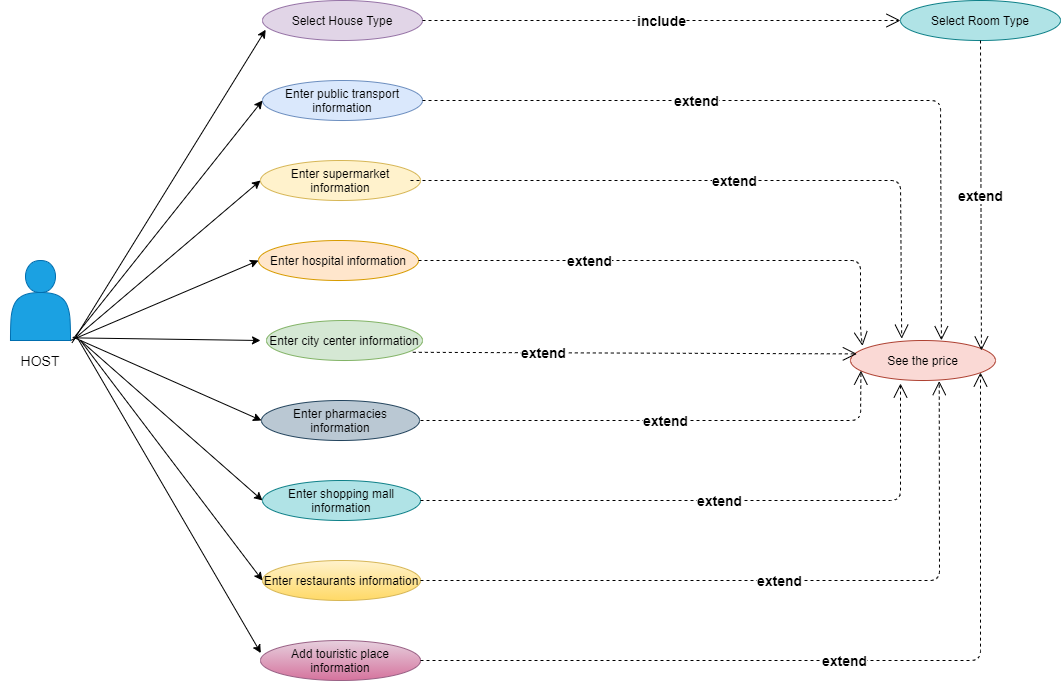

The diagram above was exported from draw.io. Its source (the exported page's mxGraphModel, read from the mxfile embedded in the PNG):
<mxGraphModel dx="1038" dy="548" grid="1" gridSize="10" guides="1" tooltips="1" connect="1" arrows="1" fold="1" page="1" pageScale="1" pageWidth="1169" pageHeight="1654" math="0" shadow="0">
  <root>
    <mxCell id="0" />
    <mxCell id="1" parent="0" />
    <mxCell id="CYG0jj0ta6eAkaAqIlv_-4" value="Select House Type" style="ellipse;whiteSpace=wrap;html=1;align=center;newEdgeStyle={&quot;edgeStyle&quot;:&quot;entityRelationEdgeStyle&quot;,&quot;startArrow&quot;:&quot;none&quot;,&quot;endArrow&quot;:&quot;none&quot;,&quot;segment&quot;:10,&quot;curved&quot;:1};treeFolding=1;treeMoving=1;fillColor=#e1d5e7;strokeColor=#9673a6;" parent="1" vertex="1">
      <mxGeometry x="362" y="40" width="160" height="40" as="geometry" />
    </mxCell>
    <mxCell id="CYG0jj0ta6eAkaAqIlv_-5" value="Enter public transport information" style="ellipse;whiteSpace=wrap;html=1;align=center;newEdgeStyle={&quot;edgeStyle&quot;:&quot;entityRelationEdgeStyle&quot;,&quot;startArrow&quot;:&quot;none&quot;,&quot;endArrow&quot;:&quot;none&quot;,&quot;segment&quot;:10,&quot;curved&quot;:1};treeFolding=1;treeMoving=1;fillColor=#dae8fc;strokeColor=#6c8ebf;" parent="1" vertex="1">
      <mxGeometry x="362" y="120" width="160" height="40" as="geometry" />
    </mxCell>
    <mxCell id="CYG0jj0ta6eAkaAqIlv_-6" value="Enter supermarket information" style="ellipse;whiteSpace=wrap;html=1;align=center;newEdgeStyle={&quot;edgeStyle&quot;:&quot;entityRelationEdgeStyle&quot;,&quot;startArrow&quot;:&quot;none&quot;,&quot;endArrow&quot;:&quot;none&quot;,&quot;segment&quot;:10,&quot;curved&quot;:1};treeFolding=1;treeMoving=1;fillColor=#fff2cc;strokeColor=#d6b656;" parent="1" vertex="1">
      <mxGeometry x="360" y="200" width="160" height="40" as="geometry" />
    </mxCell>
    <mxCell id="CYG0jj0ta6eAkaAqIlv_-7" value="Enter hospital information" style="ellipse;whiteSpace=wrap;html=1;align=center;newEdgeStyle={&quot;edgeStyle&quot;:&quot;entityRelationEdgeStyle&quot;,&quot;startArrow&quot;:&quot;none&quot;,&quot;endArrow&quot;:&quot;none&quot;,&quot;segment&quot;:10,&quot;curved&quot;:1};treeFolding=1;treeMoving=1;fillColor=#ffe6cc;strokeColor=#d79b00;" parent="1" vertex="1">
      <mxGeometry x="358" y="280" width="160" height="40" as="geometry" />
    </mxCell>
    <mxCell id="CYG0jj0ta6eAkaAqIlv_-9" value="Enter city center information" style="ellipse;whiteSpace=wrap;html=1;align=center;newEdgeStyle={&quot;edgeStyle&quot;:&quot;entityRelationEdgeStyle&quot;,&quot;startArrow&quot;:&quot;none&quot;,&quot;endArrow&quot;:&quot;none&quot;,&quot;segment&quot;:10,&quot;curved&quot;:1};treeFolding=1;treeMoving=1;fillColor=#d5e8d4;strokeColor=#82b366;" parent="1" vertex="1">
      <mxGeometry x="366" y="360" width="156" height="40" as="geometry" />
    </mxCell>
    <mxCell id="CYG0jj0ta6eAkaAqIlv_-22" value="See the price" style="ellipse;whiteSpace=wrap;html=1;align=center;newEdgeStyle={&quot;edgeStyle&quot;:&quot;entityRelationEdgeStyle&quot;,&quot;startArrow&quot;:&quot;none&quot;,&quot;endArrow&quot;:&quot;none&quot;,&quot;segment&quot;:10,&quot;curved&quot;:1};treeFolding=1;treeMoving=1;fillColor=#fad9d5;strokeColor=#ae4132;" parent="1" vertex="1">
      <mxGeometry x="950" y="380" width="145" height="40" as="geometry" />
    </mxCell>
    <mxCell id="CYG0jj0ta6eAkaAqIlv_-23" value="" style="endArrow=classic;html=1;exitX=1.027;exitY=1.028;exitDx=0;exitDy=0;exitPerimeter=0;entryX=0.02;entryY=0.73;entryDx=0;entryDy=0;entryPerimeter=0;" parent="1" target="CYG0jj0ta6eAkaAqIlv_-4" edge="1" source="CYG0jj0ta6eAkaAqIlv_-48">
      <mxGeometry width="50" height="50" relative="1" as="geometry">
        <mxPoint x="186" y="190" as="sourcePoint" />
        <mxPoint x="360" y="100" as="targetPoint" />
      </mxGeometry>
    </mxCell>
    <mxCell id="CYG0jj0ta6eAkaAqIlv_-24" value="" style="endArrow=classic;html=1;exitX=1.067;exitY=0.957;exitDx=0;exitDy=0;exitPerimeter=0;entryX=0;entryY=0.5;entryDx=0;entryDy=0;" parent="1" target="CYG0jj0ta6eAkaAqIlv_-5" edge="1" source="CYG0jj0ta6eAkaAqIlv_-48">
      <mxGeometry width="50" height="50" relative="1" as="geometry">
        <mxPoint x="186" y="190" as="sourcePoint" />
        <mxPoint x="340" y="180" as="targetPoint" />
      </mxGeometry>
    </mxCell>
    <mxCell id="CYG0jj0ta6eAkaAqIlv_-25" value="" style="endArrow=classic;html=1;entryX=0;entryY=0.5;entryDx=0;entryDy=0;exitX=1.053;exitY=0.987;exitDx=0;exitDy=0;exitPerimeter=0;" parent="1" target="CYG0jj0ta6eAkaAqIlv_-6" edge="1" source="CYG0jj0ta6eAkaAqIlv_-48">
      <mxGeometry width="50" height="50" relative="1" as="geometry">
        <mxPoint x="186" y="190" as="sourcePoint" />
        <mxPoint x="310" y="230" as="targetPoint" />
      </mxGeometry>
    </mxCell>
    <mxCell id="CYG0jj0ta6eAkaAqIlv_-26" value="" style="endArrow=classic;html=1;entryX=0;entryY=0.5;entryDx=0;entryDy=0;" parent="1" target="CYG0jj0ta6eAkaAqIlv_-7" edge="1">
      <mxGeometry width="50" height="50" relative="1" as="geometry">
        <mxPoint x="170" y="380" as="sourcePoint" />
        <mxPoint x="300" y="300" as="targetPoint" />
      </mxGeometry>
    </mxCell>
    <mxCell id="CYG0jj0ta6eAkaAqIlv_-28" value="Select Room Type" style="ellipse;whiteSpace=wrap;html=1;align=center;newEdgeStyle={&quot;edgeStyle&quot;:&quot;entityRelationEdgeStyle&quot;,&quot;startArrow&quot;:&quot;none&quot;,&quot;endArrow&quot;:&quot;none&quot;,&quot;segment&quot;:10,&quot;curved&quot;:1};treeFolding=1;treeMoving=1;fillColor=#b0e3e6;strokeColor=#0e8088;" parent="1" vertex="1">
      <mxGeometry x="1000" y="40" width="160" height="40" as="geometry" />
    </mxCell>
    <mxCell id="CYG0jj0ta6eAkaAqIlv_-38" value="include" style="endArrow=open;endSize=12;dashed=1;html=1;exitX=1;exitY=0.5;exitDx=0;exitDy=0;fontSize=14;fontStyle=1;entryX=0;entryY=0.5;entryDx=0;entryDy=0;" parent="1" source="CYG0jj0ta6eAkaAqIlv_-4" target="CYG0jj0ta6eAkaAqIlv_-28" edge="1">
      <mxGeometry width="160" relative="1" as="geometry">
        <mxPoint x="400" y="220" as="sourcePoint" />
        <mxPoint x="700" y="90" as="targetPoint" />
        <Array as="points" />
      </mxGeometry>
    </mxCell>
    <mxCell id="CYG0jj0ta6eAkaAqIlv_-39" value="extend" style="endArrow=open;endSize=12;dashed=1;html=1;fontSize=14;fontStyle=1;exitX=0.5;exitY=1;exitDx=0;exitDy=0;entryX=0.903;entryY=0.25;entryDx=0;entryDy=0;entryPerimeter=0;" parent="1" source="CYG0jj0ta6eAkaAqIlv_-28" edge="1" target="CYG0jj0ta6eAkaAqIlv_-22">
      <mxGeometry width="160" relative="1" as="geometry">
        <mxPoint x="1054" y="100" as="sourcePoint" />
        <mxPoint x="783" y="198" as="targetPoint" />
      </mxGeometry>
    </mxCell>
    <mxCell id="CYG0jj0ta6eAkaAqIlv_-40" value="extend" style="endArrow=open;endSize=12;dashed=1;html=1;fontSize=14;fontStyle=1;entryX=0.353;entryY=-0.045;entryDx=0;entryDy=0;entryPerimeter=0;" parent="1" edge="1" target="CYG0jj0ta6eAkaAqIlv_-22">
      <mxGeometry width="160" relative="1" as="geometry">
        <mxPoint x="510" y="220" as="sourcePoint" />
        <mxPoint x="950" y="406" as="targetPoint" />
        <Array as="points">
          <mxPoint x="1000" y="220" />
        </Array>
      </mxGeometry>
    </mxCell>
    <mxCell id="CYG0jj0ta6eAkaAqIlv_-41" value="extend" style="endArrow=open;endSize=12;dashed=1;html=1;fontSize=14;fontStyle=1;exitX=0.938;exitY=0.795;exitDx=0;exitDy=0;entryX=0.044;entryY=0.335;entryDx=0;entryDy=0;entryPerimeter=0;exitPerimeter=0;" parent="1" source="CYG0jj0ta6eAkaAqIlv_-9" target="CYG0jj0ta6eAkaAqIlv_-22" edge="1">
      <mxGeometry x="-0.4106" width="160" relative="1" as="geometry">
        <mxPoint x="784" y="360" as="sourcePoint" />
        <mxPoint x="940" y="420" as="targetPoint" />
        <Array as="points" />
        <mxPoint as="offset" />
      </mxGeometry>
    </mxCell>
    <mxCell id="CYG0jj0ta6eAkaAqIlv_-42" value="extend" style="endArrow=open;endSize=12;dashed=1;html=1;fontSize=14;fontStyle=1;exitX=1;exitY=0.5;exitDx=0;exitDy=0;entryX=0.083;entryY=0.135;entryDx=0;entryDy=0;entryPerimeter=0;" parent="1" source="CYG0jj0ta6eAkaAqIlv_-7" target="CYG0jj0ta6eAkaAqIlv_-22" edge="1">
      <mxGeometry x="-0.3507" width="160" relative="1" as="geometry">
        <mxPoint x="522" y="279.5" as="sourcePoint" />
        <mxPoint x="730" y="260" as="targetPoint" />
        <Array as="points">
          <mxPoint x="960" y="300" />
          <mxPoint x="960" y="370" />
        </Array>
        <mxPoint as="offset" />
      </mxGeometry>
    </mxCell>
    <mxCell id="CYG0jj0ta6eAkaAqIlv_-43" value="extend" style="endArrow=open;endSize=12;dashed=1;html=1;fontSize=14;exitX=1;exitY=0.5;exitDx=0;exitDy=0;fontStyle=1;entryX=0.627;entryY=-0.005;entryDx=0;entryDy=0;entryPerimeter=0;" parent="1" source="CYG0jj0ta6eAkaAqIlv_-5" target="CYG0jj0ta6eAkaAqIlv_-22" edge="1">
      <mxGeometry x="-0.2778" width="160" relative="1" as="geometry">
        <mxPoint x="510" y="220" as="sourcePoint" />
        <mxPoint x="760" y="160" as="targetPoint" />
        <Array as="points">
          <mxPoint x="1040" y="140" />
        </Array>
        <mxPoint as="offset" />
      </mxGeometry>
    </mxCell>
    <mxCell id="CYG0jj0ta6eAkaAqIlv_-47" value="" style="endArrow=classic;html=1;fontSize=14;exitX=1.04;exitY=0.967;exitDx=0;exitDy=0;exitPerimeter=0;" parent="1" edge="1" source="CYG0jj0ta6eAkaAqIlv_-48">
      <mxGeometry width="50" height="50" relative="1" as="geometry">
        <mxPoint x="190" y="190" as="sourcePoint" />
        <mxPoint x="360" y="380" as="targetPoint" />
      </mxGeometry>
    </mxCell>
    <mxCell id="CYG0jj0ta6eAkaAqIlv_-48" value="" style="shape=actor;whiteSpace=wrap;html=1;fontSize=14;fillColor=#1ba1e2;strokeColor=#006EAF;fontColor=#ffffff;" parent="1" vertex="1">
      <mxGeometry x="110" y="300" width="60" height="80" as="geometry" />
    </mxCell>
    <mxCell id="CYG0jj0ta6eAkaAqIlv_-49" value="HOST" style="text;html=1;strokeColor=none;fillColor=none;align=center;verticalAlign=middle;whiteSpace=wrap;rounded=0;fontSize=14;labelBackgroundColor=#ffffff;" parent="1" vertex="1">
      <mxGeometry x="100" y="390" width="80" height="20" as="geometry" />
    </mxCell>
    <mxCell id="NrssjEACfJnu292GKCVv-1" value="" style="endArrow=classic;html=1;entryX=0;entryY=0.5;entryDx=0;entryDy=0;exitX=1.04;exitY=0.957;exitDx=0;exitDy=0;exitPerimeter=0;" edge="1" parent="1" source="CYG0jj0ta6eAkaAqIlv_-48" target="NrssjEACfJnu292GKCVv-2">
      <mxGeometry width="50" height="50" relative="1" as="geometry">
        <mxPoint x="190" y="190" as="sourcePoint" />
        <mxPoint x="330" y="390" as="targetPoint" />
      </mxGeometry>
    </mxCell>
    <mxCell id="NrssjEACfJnu292GKCVv-2" value="Enter pharmacies information" style="ellipse;whiteSpace=wrap;html=1;align=center;newEdgeStyle={&quot;edgeStyle&quot;:&quot;entityRelationEdgeStyle&quot;,&quot;startArrow&quot;:&quot;none&quot;,&quot;endArrow&quot;:&quot;none&quot;,&quot;segment&quot;:10,&quot;curved&quot;:1};treeFolding=1;treeMoving=1;fillColor=#bac8d3;strokeColor=#23445d;" vertex="1" parent="1">
      <mxGeometry x="361" y="440" width="158" height="40" as="geometry" />
    </mxCell>
    <mxCell id="NrssjEACfJnu292GKCVv-3" value="Add touristic place information" style="ellipse;whiteSpace=wrap;html=1;align=center;newEdgeStyle={&quot;edgeStyle&quot;:&quot;entityRelationEdgeStyle&quot;,&quot;startArrow&quot;:&quot;none&quot;,&quot;endArrow&quot;:&quot;none&quot;,&quot;segment&quot;:10,&quot;curved&quot;:1};treeFolding=1;treeMoving=1;gradientColor=#d5739d;fillColor=#e6d0de;strokeColor=#996185;" vertex="1" parent="1">
      <mxGeometry x="360" y="680" width="160" height="40" as="geometry" />
    </mxCell>
    <mxCell id="NrssjEACfJnu292GKCVv-4" value="Enter shopping mall information" style="ellipse;whiteSpace=wrap;html=1;align=center;newEdgeStyle={&quot;edgeStyle&quot;:&quot;entityRelationEdgeStyle&quot;,&quot;startArrow&quot;:&quot;none&quot;,&quot;endArrow&quot;:&quot;none&quot;,&quot;segment&quot;:10,&quot;curved&quot;:1};treeFolding=1;treeMoving=1;fillColor=#b0e3e6;strokeColor=#0e8088;" vertex="1" parent="1">
      <mxGeometry x="362" y="520" width="158" height="40" as="geometry" />
    </mxCell>
    <mxCell id="NrssjEACfJnu292GKCVv-5" value="Enter restaurants information" style="ellipse;whiteSpace=wrap;html=1;align=center;newEdgeStyle={&quot;edgeStyle&quot;:&quot;entityRelationEdgeStyle&quot;,&quot;startArrow&quot;:&quot;none&quot;,&quot;endArrow&quot;:&quot;none&quot;,&quot;segment&quot;:10,&quot;curved&quot;:1};treeFolding=1;treeMoving=1;gradientColor=#ffd966;fillColor=#fff2cc;strokeColor=#d6b656;" vertex="1" parent="1">
      <mxGeometry x="362" y="600" width="158" height="40" as="geometry" />
    </mxCell>
    <mxCell id="NrssjEACfJnu292GKCVv-7" value="" style="endArrow=classic;html=1;entryX=0;entryY=0.5;entryDx=0;entryDy=0;" edge="1" parent="1" target="NrssjEACfJnu292GKCVv-4">
      <mxGeometry width="50" height="50" relative="1" as="geometry">
        <mxPoint x="180" y="380" as="sourcePoint" />
        <mxPoint x="650" y="410" as="targetPoint" />
      </mxGeometry>
    </mxCell>
    <mxCell id="NrssjEACfJnu292GKCVv-8" value="" style="endArrow=classic;html=1;entryX=0;entryY=0.5;entryDx=0;entryDy=0;" edge="1" parent="1" target="NrssjEACfJnu292GKCVv-5">
      <mxGeometry width="50" height="50" relative="1" as="geometry">
        <mxPoint x="180" y="380" as="sourcePoint" />
        <mxPoint x="650" y="410" as="targetPoint" />
      </mxGeometry>
    </mxCell>
    <mxCell id="NrssjEACfJnu292GKCVv-9" value="" style="endArrow=classic;html=1;entryX=0.002;entryY=0.315;entryDx=0;entryDy=0;entryPerimeter=0;exitX=1.093;exitY=0.938;exitDx=0;exitDy=0;exitPerimeter=0;" edge="1" parent="1" source="CYG0jj0ta6eAkaAqIlv_-48" target="NrssjEACfJnu292GKCVv-3">
      <mxGeometry width="50" height="50" relative="1" as="geometry">
        <mxPoint x="600" y="460" as="sourcePoint" />
        <mxPoint x="650" y="410" as="targetPoint" />
      </mxGeometry>
    </mxCell>
    <mxCell id="NrssjEACfJnu292GKCVv-10" value="&lt;b&gt;&lt;font style=&quot;font-size: 14px&quot;&gt;extend&lt;/font&gt;&lt;/b&gt;" style="endArrow=open;endSize=12;dashed=1;html=1;entryX=0.072;entryY=0.755;entryDx=0;entryDy=0;entryPerimeter=0;" edge="1" parent="1" target="CYG0jj0ta6eAkaAqIlv_-22">
      <mxGeometry width="160" relative="1" as="geometry">
        <mxPoint x="520" y="460" as="sourcePoint" />
        <mxPoint x="1023" y="460" as="targetPoint" />
        <Array as="points">
          <mxPoint x="960" y="460" />
        </Array>
      </mxGeometry>
    </mxCell>
    <mxCell id="NrssjEACfJnu292GKCVv-11" value="&lt;b&gt;&lt;font style=&quot;font-size: 14px&quot;&gt;extend&lt;/font&gt;&lt;/b&gt;" style="endArrow=open;endSize=12;dashed=1;html=1;exitX=1;exitY=0.5;exitDx=0;exitDy=0;" edge="1" parent="1" source="NrssjEACfJnu292GKCVv-4">
      <mxGeometry width="160" relative="1" as="geometry">
        <mxPoint x="540" y="550" as="sourcePoint" />
        <mxPoint x="1000" y="423" as="targetPoint" />
        <Array as="points">
          <mxPoint x="1000" y="540" />
        </Array>
      </mxGeometry>
    </mxCell>
    <mxCell id="NrssjEACfJnu292GKCVv-12" value="&lt;b&gt;&lt;font style=&quot;font-size: 14px&quot;&gt;extend&lt;/font&gt;&lt;/b&gt;" style="endArrow=open;endSize=12;dashed=1;html=1;exitX=1;exitY=0.5;exitDx=0;exitDy=0;entryX=0.612;entryY=1.015;entryDx=0;entryDy=0;entryPerimeter=0;" edge="1" parent="1" source="NrssjEACfJnu292GKCVv-5" target="CYG0jj0ta6eAkaAqIlv_-22">
      <mxGeometry width="160" relative="1" as="geometry">
        <mxPoint x="540" y="550" as="sourcePoint" />
        <mxPoint x="1040" y="620" as="targetPoint" />
        <Array as="points">
          <mxPoint x="1039" y="620" />
        </Array>
      </mxGeometry>
    </mxCell>
    <mxCell id="NrssjEACfJnu292GKCVv-13" value="&lt;b&gt;&lt;font style=&quot;font-size: 14px&quot;&gt;extend&lt;/font&gt;&lt;/b&gt;" style="endArrow=open;endSize=12;dashed=1;html=1;exitX=1;exitY=0.5;exitDx=0;exitDy=0;" edge="1" parent="1" source="NrssjEACfJnu292GKCVv-3">
      <mxGeometry width="160" relative="1" as="geometry">
        <mxPoint x="540" y="550" as="sourcePoint" />
        <mxPoint x="1080" y="412" as="targetPoint" />
        <Array as="points">
          <mxPoint x="1080" y="700" />
        </Array>
      </mxGeometry>
    </mxCell>
  </root>
</mxGraphModel>